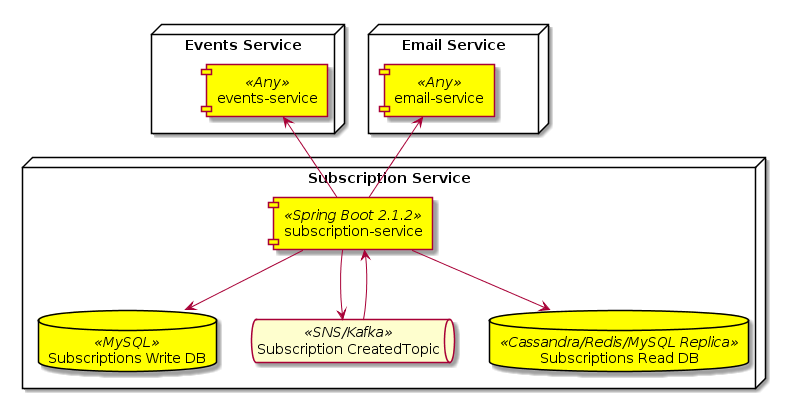

The diagram above was rendered by PlantUML. Its source (embedded in the PNG):
@startuml
node "Subscription Service" {
    component "subscription-service" <<Spring Boot 2.1.2>> as subscriptionService #Yellow
    database "Subscriptions Write DB" <<MySQL>> as writeDatabase #Yellow
    queue "Subscription CreatedTopic" <<SNS/Kafka>> as SubscriptionCreatedTopic
    database "Subscriptions Read DB" <<Cassandra/Redis/MySQL Replica>> as readDatabase #Yellow
}


node "Events Service" {
    component "events-service" <<Any>> as eventsService #Yellow
}

node "Email Service" {
    component "email-service" <<Any>> as emailService #Yellow
}

subscriptionService --> writeDatabase
subscriptionService -up-> eventsService
subscriptionService -up-> emailService
subscriptionService --> SubscriptionCreatedTopic
SubscriptionCreatedTopic --> subscriptionService
subscriptionService --> readDatabase
@enduml